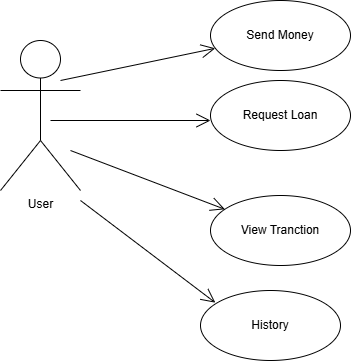

The diagram above was exported from draw.io. Its source (the exported page's mxGraphModel, read from the mxfile embedded in the PNG):
<mxGraphModel dx="1042" dy="634" grid="1" gridSize="10" guides="1" tooltips="1" connect="1" arrows="1" fold="1" page="1" pageScale="1" pageWidth="1100" pageHeight="850" math="0" shadow="0">
  <root>
    <mxCell id="0" />
    <mxCell id="1" parent="0" />
    <mxCell id="UyJGDBh-GmqwWjgtbC6g-2" value="User" style="shape=umlActor;verticalLabelPosition=bottom;verticalAlign=top;html=1;" parent="1" vertex="1">
      <mxGeometry x="210" y="200" width="80" height="150" as="geometry" />
    </mxCell>
    <mxCell id="UyJGDBh-GmqwWjgtbC6g-4" value="Send Money" style="ellipse;whiteSpace=wrap;html=1;" parent="1" vertex="1">
      <mxGeometry x="420" y="160" width="140" height="70" as="geometry" />
    </mxCell>
    <mxCell id="UyJGDBh-GmqwWjgtbC6g-5" value="Request Loan" style="ellipse;whiteSpace=wrap;html=1;" parent="1" vertex="1">
      <mxGeometry x="420" y="240" width="140" height="70" as="geometry" />
    </mxCell>
    <mxCell id="UyJGDBh-GmqwWjgtbC6g-6" value="View Tranction" style="ellipse;whiteSpace=wrap;html=1;" parent="1" vertex="1">
      <mxGeometry x="420" y="355" width="140" height="70" as="geometry" />
    </mxCell>
    <mxCell id="UyJGDBh-GmqwWjgtbC6g-7" value="History" style="ellipse;whiteSpace=wrap;html=1;" parent="1" vertex="1">
      <mxGeometry x="410" y="450" width="140" height="70" as="geometry" />
    </mxCell>
    <mxCell id="UyJGDBh-GmqwWjgtbC6g-14" value="" style="endArrow=open;endFill=1;endSize=12;html=1;rounded=0;entryX=0.034;entryY=0.683;entryDx=0;entryDy=0;entryPerimeter=0;" parent="1" target="UyJGDBh-GmqwWjgtbC6g-4" edge="1">
      <mxGeometry width="160" relative="1" as="geometry">
        <mxPoint x="270" y="240" as="sourcePoint" />
        <mxPoint x="430" y="240" as="targetPoint" />
      </mxGeometry>
    </mxCell>
    <mxCell id="UyJGDBh-GmqwWjgtbC6g-15" value="" style="endArrow=open;endFill=1;endSize=12;html=1;rounded=0;" parent="1" edge="1">
      <mxGeometry width="160" relative="1" as="geometry">
        <mxPoint x="260" y="280" as="sourcePoint" />
        <mxPoint x="420" y="280" as="targetPoint" />
      </mxGeometry>
    </mxCell>
    <mxCell id="UyJGDBh-GmqwWjgtbC6g-16" value="" style="endArrow=open;endFill=1;endSize=12;html=1;rounded=0;" parent="1" target="UyJGDBh-GmqwWjgtbC6g-6" edge="1">
      <mxGeometry width="160" relative="1" as="geometry">
        <mxPoint x="280" y="310" as="sourcePoint" />
        <mxPoint x="440" y="310" as="targetPoint" />
        <Array as="points" />
      </mxGeometry>
    </mxCell>
    <mxCell id="UyJGDBh-GmqwWjgtbC6g-17" value="" style="endArrow=open;endFill=1;endSize=12;html=1;rounded=0;entryX=0.106;entryY=0.174;entryDx=0;entryDy=0;entryPerimeter=0;" parent="1" target="UyJGDBh-GmqwWjgtbC6g-7" edge="1">
      <mxGeometry width="160" relative="1" as="geometry">
        <mxPoint x="290" y="360" as="sourcePoint" />
        <mxPoint x="410" y="440.5" as="targetPoint" />
      </mxGeometry>
    </mxCell>
  </root>
</mxGraphModel>